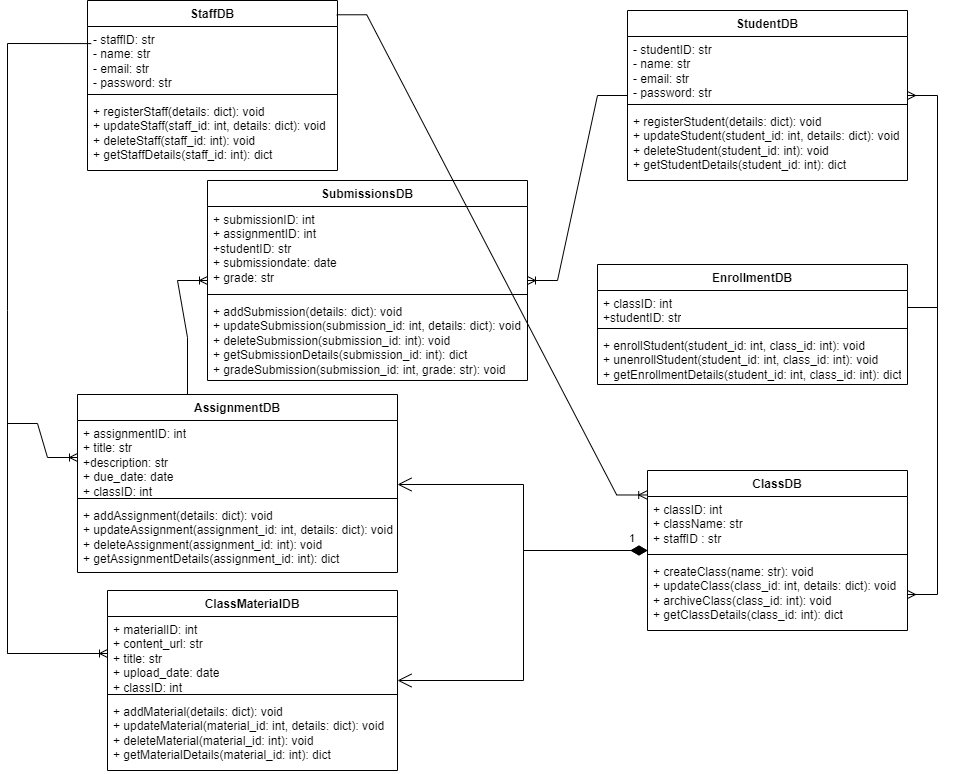

The diagram above was exported from draw.io. Its source (the exported page's mxGraphModel, read from the mxfile embedded in the PNG):
<mxGraphModel dx="10380" dy="12260" grid="1" gridSize="10" guides="1" tooltips="1" connect="1" arrows="1" fold="1" page="1" pageScale="1" pageWidth="1169" pageHeight="827" math="0" shadow="0">
  <root>
    <mxCell id="0" />
    <mxCell id="1" parent="0" />
    <mxCell id="dcEJZ2Dr7EvuWIUYzcWv-1" value="StudentDB" style="swimlane;fontStyle=1;align=center;verticalAlign=top;childLayout=stackLayout;horizontal=1;startSize=26;horizontalStack=0;resizeParent=1;resizeParentMax=0;resizeLast=0;collapsible=1;marginBottom=0;whiteSpace=wrap;html=1;" vertex="1" parent="1">
      <mxGeometry x="720" y="30" width="280" height="170" as="geometry" />
    </mxCell>
    <mxCell id="dcEJZ2Dr7EvuWIUYzcWv-59" value="- studentID: str&lt;br&gt;- name: str&lt;br&gt;- email: str&lt;br&gt;- password: str" style="text;strokeColor=none;fillColor=none;align=left;verticalAlign=top;spacingLeft=4;spacingRight=4;overflow=hidden;rotatable=0;points=[[0,0.5],[1,0.5]];portConstraint=eastwest;whiteSpace=wrap;html=1;" vertex="1" parent="dcEJZ2Dr7EvuWIUYzcWv-1">
      <mxGeometry y="26" width="280" height="64" as="geometry" />
    </mxCell>
    <mxCell id="dcEJZ2Dr7EvuWIUYzcWv-3" value="" style="line;strokeWidth=1;fillColor=none;align=left;verticalAlign=middle;spacingTop=-1;spacingLeft=3;spacingRight=3;rotatable=0;labelPosition=right;points=[];portConstraint=eastwest;strokeColor=inherit;" vertex="1" parent="dcEJZ2Dr7EvuWIUYzcWv-1">
      <mxGeometry y="90" width="280" height="8" as="geometry" />
    </mxCell>
    <mxCell id="dcEJZ2Dr7EvuWIUYzcWv-4" value="+&amp;nbsp;registerStudent(details: dict): void&lt;br&gt;+&amp;nbsp;updateStudent(student_id: int, details: dict): void&lt;br&gt;+&amp;nbsp;deleteStudent(student_id: int): void&lt;br&gt;+&amp;nbsp;getStudentDetails(student_id: int): dict" style="text;strokeColor=none;fillColor=none;align=left;verticalAlign=top;spacingLeft=4;spacingRight=4;overflow=hidden;rotatable=0;points=[[0,0.5],[1,0.5]];portConstraint=eastwest;whiteSpace=wrap;html=1;" vertex="1" parent="dcEJZ2Dr7EvuWIUYzcWv-1">
      <mxGeometry y="98" width="280" height="72" as="geometry" />
    </mxCell>
    <mxCell id="dcEJZ2Dr7EvuWIUYzcWv-5" value="ClassDB" style="swimlane;fontStyle=1;align=center;verticalAlign=top;childLayout=stackLayout;horizontal=1;startSize=26;horizontalStack=0;resizeParent=1;resizeParentMax=0;resizeLast=0;collapsible=1;marginBottom=0;whiteSpace=wrap;html=1;" vertex="1" parent="1">
      <mxGeometry x="740" y="490" width="260" height="160" as="geometry" />
    </mxCell>
    <mxCell id="dcEJZ2Dr7EvuWIUYzcWv-6" value="+ classID: int&lt;br&gt;+ className: str&lt;div&gt;+ staffID : str&lt;/div&gt;" style="text;strokeColor=none;fillColor=none;align=left;verticalAlign=top;spacingLeft=4;spacingRight=4;overflow=hidden;rotatable=0;points=[[0,0.5],[1,0.5]];portConstraint=eastwest;whiteSpace=wrap;html=1;" vertex="1" parent="dcEJZ2Dr7EvuWIUYzcWv-5">
      <mxGeometry y="26" width="260" height="54" as="geometry" />
    </mxCell>
    <mxCell id="dcEJZ2Dr7EvuWIUYzcWv-7" value="" style="line;strokeWidth=1;fillColor=none;align=left;verticalAlign=middle;spacingTop=-1;spacingLeft=3;spacingRight=3;rotatable=0;labelPosition=right;points=[];portConstraint=eastwest;strokeColor=inherit;" vertex="1" parent="dcEJZ2Dr7EvuWIUYzcWv-5">
      <mxGeometry y="80" width="260" height="8" as="geometry" />
    </mxCell>
    <mxCell id="dcEJZ2Dr7EvuWIUYzcWv-8" value="+ createClass(name: str): void&lt;br&gt;+&amp;nbsp;updateClass(class_id: int, details: dict): void&lt;br&gt;+ archiveClass(class_id: int): void&lt;br&gt;+&amp;nbsp;getClassDetails(class_id: int): dict" style="text;strokeColor=none;fillColor=none;align=left;verticalAlign=top;spacingLeft=4;spacingRight=4;overflow=hidden;rotatable=0;points=[[0,0.5],[1,0.5]];portConstraint=eastwest;whiteSpace=wrap;html=1;" vertex="1" parent="dcEJZ2Dr7EvuWIUYzcWv-5">
      <mxGeometry y="88" width="260" height="72" as="geometry" />
    </mxCell>
    <mxCell id="dcEJZ2Dr7EvuWIUYzcWv-9" value="StaffDB" style="swimlane;fontStyle=1;align=center;verticalAlign=top;childLayout=stackLayout;horizontal=1;startSize=26;horizontalStack=0;resizeParent=1;resizeParentMax=0;resizeLast=0;collapsible=1;marginBottom=0;whiteSpace=wrap;html=1;" vertex="1" parent="1">
      <mxGeometry x="180" y="20" width="250" height="170" as="geometry" />
    </mxCell>
    <mxCell id="dcEJZ2Dr7EvuWIUYzcWv-10" value="- staffID: str&lt;br&gt;- name: str&lt;br&gt;- email: str&lt;br&gt;- password: str" style="text;strokeColor=none;fillColor=none;align=left;verticalAlign=top;spacingLeft=4;spacingRight=4;overflow=hidden;rotatable=0;points=[[0,0.5],[1,0.5]];portConstraint=eastwest;whiteSpace=wrap;html=1;" vertex="1" parent="dcEJZ2Dr7EvuWIUYzcWv-9">
      <mxGeometry y="26" width="250" height="64" as="geometry" />
    </mxCell>
    <mxCell id="dcEJZ2Dr7EvuWIUYzcWv-11" value="" style="line;strokeWidth=1;fillColor=none;align=left;verticalAlign=middle;spacingTop=-1;spacingLeft=3;spacingRight=3;rotatable=0;labelPosition=right;points=[];portConstraint=eastwest;strokeColor=inherit;" vertex="1" parent="dcEJZ2Dr7EvuWIUYzcWv-9">
      <mxGeometry y="90" width="250" height="8" as="geometry" />
    </mxCell>
    <mxCell id="dcEJZ2Dr7EvuWIUYzcWv-12" value="+&amp;nbsp;registerStaff(details: dict): void&lt;br&gt;+ updateStaff(staff_id: int, details: dict): void&lt;br&gt;+&amp;nbsp;deleteStaff(staff_id: int): void&lt;br&gt;+&amp;nbsp;getStaffDetails(staff_id: int): dict" style="text;strokeColor=none;fillColor=none;align=left;verticalAlign=top;spacingLeft=4;spacingRight=4;overflow=hidden;rotatable=0;points=[[0,0.5],[1,0.5]];portConstraint=eastwest;whiteSpace=wrap;html=1;" vertex="1" parent="dcEJZ2Dr7EvuWIUYzcWv-9">
      <mxGeometry y="98" width="250" height="72" as="geometry" />
    </mxCell>
    <mxCell id="dcEJZ2Dr7EvuWIUYzcWv-13" value="AssignmentDB" style="swimlane;fontStyle=1;align=center;verticalAlign=top;childLayout=stackLayout;horizontal=1;startSize=26;horizontalStack=0;resizeParent=1;resizeParentMax=0;resizeLast=0;collapsible=1;marginBottom=0;whiteSpace=wrap;html=1;" vertex="1" parent="1">
      <mxGeometry x="170" y="414" width="320" height="178" as="geometry" />
    </mxCell>
    <mxCell id="dcEJZ2Dr7EvuWIUYzcWv-14" value="+ assignmentID: int&lt;br&gt;+ title: str&lt;br&gt;+description: str&lt;br&gt;+ due_date: date&lt;br&gt;+ classID: int" style="text;strokeColor=none;fillColor=none;align=left;verticalAlign=top;spacingLeft=4;spacingRight=4;overflow=hidden;rotatable=0;points=[[0,0.5],[1,0.5]];portConstraint=eastwest;whiteSpace=wrap;html=1;" vertex="1" parent="dcEJZ2Dr7EvuWIUYzcWv-13">
      <mxGeometry y="26" width="320" height="74" as="geometry" />
    </mxCell>
    <mxCell id="dcEJZ2Dr7EvuWIUYzcWv-15" value="" style="line;strokeWidth=1;fillColor=none;align=left;verticalAlign=middle;spacingTop=-1;spacingLeft=3;spacingRight=3;rotatable=0;labelPosition=right;points=[];portConstraint=eastwest;strokeColor=inherit;" vertex="1" parent="dcEJZ2Dr7EvuWIUYzcWv-13">
      <mxGeometry y="100" width="320" height="8" as="geometry" />
    </mxCell>
    <mxCell id="dcEJZ2Dr7EvuWIUYzcWv-16" value="+&amp;nbsp;addAssignment(details: dict): void&lt;br&gt;+&amp;nbsp;updateAssignment(assignment_id: int, details: dict): void&lt;br&gt;+&amp;nbsp;deleteAssignment(assignment_id: int): void&lt;br&gt;+&amp;nbsp;getAssignmentDetails(assignment_id: int): dict" style="text;strokeColor=none;fillColor=none;align=left;verticalAlign=top;spacingLeft=4;spacingRight=4;overflow=hidden;rotatable=0;points=[[0,0.5],[1,0.5]];portConstraint=eastwest;whiteSpace=wrap;html=1;" vertex="1" parent="dcEJZ2Dr7EvuWIUYzcWv-13">
      <mxGeometry y="108" width="320" height="70" as="geometry" />
    </mxCell>
    <mxCell id="dcEJZ2Dr7EvuWIUYzcWv-17" value="SubmissionsDB" style="swimlane;fontStyle=1;align=center;verticalAlign=top;childLayout=stackLayout;horizontal=1;startSize=26;horizontalStack=0;resizeParent=1;resizeParentMax=0;resizeLast=0;collapsible=1;marginBottom=0;whiteSpace=wrap;html=1;" vertex="1" parent="1">
      <mxGeometry x="300" y="200" width="320" height="200" as="geometry" />
    </mxCell>
    <mxCell id="dcEJZ2Dr7EvuWIUYzcWv-18" value="+ submissionID: int&lt;br&gt;+ assignmentID: int&lt;br&gt;+studentID: str&lt;br&gt;+ submissiondate: date&lt;br&gt;+ grade: str&amp;nbsp;" style="text;strokeColor=none;fillColor=none;align=left;verticalAlign=top;spacingLeft=4;spacingRight=4;overflow=hidden;rotatable=0;points=[[0,0.5],[1,0.5]];portConstraint=eastwest;whiteSpace=wrap;html=1;" vertex="1" parent="dcEJZ2Dr7EvuWIUYzcWv-17">
      <mxGeometry y="26" width="320" height="84" as="geometry" />
    </mxCell>
    <mxCell id="dcEJZ2Dr7EvuWIUYzcWv-19" value="" style="line;strokeWidth=1;fillColor=none;align=left;verticalAlign=middle;spacingTop=-1;spacingLeft=3;spacingRight=3;rotatable=0;labelPosition=right;points=[];portConstraint=eastwest;strokeColor=inherit;" vertex="1" parent="dcEJZ2Dr7EvuWIUYzcWv-17">
      <mxGeometry y="110" width="320" height="8" as="geometry" />
    </mxCell>
    <mxCell id="dcEJZ2Dr7EvuWIUYzcWv-20" value="+&amp;nbsp;addSubmission(details: dict): void&lt;br&gt;+&amp;nbsp;updateSubmission(submission_id: int, details: dict): void&lt;br&gt;+&amp;nbsp;deleteSubmission(submission_id: int): void&lt;br&gt;+&amp;nbsp;getSubmissionDetails(submission_id: int): dict&lt;br&gt;+&amp;nbsp;gradeSubmission(submission_id: int, grade: str): void" style="text;strokeColor=none;fillColor=none;align=left;verticalAlign=top;spacingLeft=4;spacingRight=4;overflow=hidden;rotatable=0;points=[[0,0.5],[1,0.5]];portConstraint=eastwest;whiteSpace=wrap;html=1;" vertex="1" parent="dcEJZ2Dr7EvuWIUYzcWv-17">
      <mxGeometry y="118" width="320" height="82" as="geometry" />
    </mxCell>
    <mxCell id="dcEJZ2Dr7EvuWIUYzcWv-21" value="EnrollmentDB" style="swimlane;fontStyle=1;align=center;verticalAlign=top;childLayout=stackLayout;horizontal=1;startSize=26;horizontalStack=0;resizeParent=1;resizeParentMax=0;resizeLast=0;collapsible=1;marginBottom=0;whiteSpace=wrap;html=1;" vertex="1" parent="1">
      <mxGeometry x="690" y="284" width="310" height="120" as="geometry" />
    </mxCell>
    <mxCell id="dcEJZ2Dr7EvuWIUYzcWv-22" value="+ classID: int&lt;br&gt;+studentID: str" style="text;strokeColor=none;fillColor=none;align=left;verticalAlign=top;spacingLeft=4;spacingRight=4;overflow=hidden;rotatable=0;points=[[0,0.5],[1,0.5]];portConstraint=eastwest;whiteSpace=wrap;html=1;" vertex="1" parent="dcEJZ2Dr7EvuWIUYzcWv-21">
      <mxGeometry y="26" width="310" height="34" as="geometry" />
    </mxCell>
    <mxCell id="dcEJZ2Dr7EvuWIUYzcWv-23" value="" style="line;strokeWidth=1;fillColor=none;align=left;verticalAlign=middle;spacingTop=-1;spacingLeft=3;spacingRight=3;rotatable=0;labelPosition=right;points=[];portConstraint=eastwest;strokeColor=inherit;" vertex="1" parent="dcEJZ2Dr7EvuWIUYzcWv-21">
      <mxGeometry y="60" width="310" height="8" as="geometry" />
    </mxCell>
    <mxCell id="dcEJZ2Dr7EvuWIUYzcWv-24" value="+ enrollStudent(student_id: int, class_id: int): void&lt;br&gt;+&amp;nbsp;unenrollStudent(student_id: int, class_id: int): void&lt;br&gt;+&amp;nbsp;getEnrollmentDetails(student_id: int, class_id: int): dict" style="text;strokeColor=none;fillColor=none;align=left;verticalAlign=top;spacingLeft=4;spacingRight=4;overflow=hidden;rotatable=0;points=[[0,0.5],[1,0.5]];portConstraint=eastwest;whiteSpace=wrap;html=1;" vertex="1" parent="dcEJZ2Dr7EvuWIUYzcWv-21">
      <mxGeometry y="68" width="310" height="52" as="geometry" />
    </mxCell>
    <mxCell id="dcEJZ2Dr7EvuWIUYzcWv-25" value="ClassMaterialDB" style="swimlane;fontStyle=1;align=center;verticalAlign=top;childLayout=stackLayout;horizontal=1;startSize=26;horizontalStack=0;resizeParent=1;resizeParentMax=0;resizeLast=0;collapsible=1;marginBottom=0;whiteSpace=wrap;html=1;" vertex="1" parent="1">
      <mxGeometry x="200" y="610" width="290" height="180" as="geometry" />
    </mxCell>
    <mxCell id="dcEJZ2Dr7EvuWIUYzcWv-26" value="+ materialID: int&lt;br&gt;+ content_url: str&lt;br&gt;+ title: str&lt;br&gt;+ upload_date: date&lt;br&gt;+ classID: int" style="text;strokeColor=none;fillColor=none;align=left;verticalAlign=top;spacingLeft=4;spacingRight=4;overflow=hidden;rotatable=0;points=[[0,0.5],[1,0.5]];portConstraint=eastwest;whiteSpace=wrap;html=1;" vertex="1" parent="dcEJZ2Dr7EvuWIUYzcWv-25">
      <mxGeometry y="26" width="290" height="74" as="geometry" />
    </mxCell>
    <mxCell id="dcEJZ2Dr7EvuWIUYzcWv-27" value="" style="line;strokeWidth=1;fillColor=none;align=left;verticalAlign=middle;spacingTop=-1;spacingLeft=3;spacingRight=3;rotatable=0;labelPosition=right;points=[];portConstraint=eastwest;strokeColor=inherit;" vertex="1" parent="dcEJZ2Dr7EvuWIUYzcWv-25">
      <mxGeometry y="100" width="290" height="8" as="geometry" />
    </mxCell>
    <mxCell id="dcEJZ2Dr7EvuWIUYzcWv-28" value="+&amp;nbsp;addMaterial(details: dict): void&lt;br&gt;+&amp;nbsp;updateMaterial(material_id: int, details: dict): void&lt;br&gt;+&amp;nbsp;deleteMaterial(material_id: int): void&lt;br&gt;+&amp;nbsp;getMaterialDetails(material_id: int): dict" style="text;strokeColor=none;fillColor=none;align=left;verticalAlign=top;spacingLeft=4;spacingRight=4;overflow=hidden;rotatable=0;points=[[0,0.5],[1,0.5]];portConstraint=eastwest;whiteSpace=wrap;html=1;" vertex="1" parent="dcEJZ2Dr7EvuWIUYzcWv-25">
      <mxGeometry y="108" width="290" height="72" as="geometry" />
    </mxCell>
    <mxCell id="dcEJZ2Dr7EvuWIUYzcWv-32" value="" style="endArrow=open;html=1;endSize=12;startArrow=diamondThin;startSize=14;startFill=1;edgeStyle=orthogonalEdgeStyle;align=left;verticalAlign=bottom;rounded=0;" edge="1" parent="1" source="dcEJZ2Dr7EvuWIUYzcWv-5" target="dcEJZ2Dr7EvuWIUYzcWv-13">
      <mxGeometry x="-1" y="3" relative="1" as="geometry">
        <mxPoint x="500" y="260" as="sourcePoint" />
        <mxPoint x="660" y="260" as="targetPoint" />
      </mxGeometry>
    </mxCell>
    <mxCell id="dcEJZ2Dr7EvuWIUYzcWv-33" value="1" style="endArrow=open;html=1;endSize=12;startArrow=diamondThin;startSize=14;startFill=1;edgeStyle=orthogonalEdgeStyle;align=left;verticalAlign=bottom;rounded=0;" edge="1" parent="1" source="dcEJZ2Dr7EvuWIUYzcWv-5" target="dcEJZ2Dr7EvuWIUYzcWv-25">
      <mxGeometry x="-0.9103" y="-3" relative="1" as="geometry">
        <mxPoint x="360" y="413" as="sourcePoint" />
        <mxPoint x="550" y="356" as="targetPoint" />
        <mxPoint as="offset" />
      </mxGeometry>
    </mxCell>
    <mxCell id="dcEJZ2Dr7EvuWIUYzcWv-45" value="" style="edgeStyle=entityRelationEdgeStyle;fontSize=12;html=1;endArrow=ERoneToMany;rounded=0;entryX=-0.003;entryY=0.153;entryDx=0;entryDy=0;entryPerimeter=0;exitX=0.997;exitY=0.084;exitDx=0;exitDy=0;exitPerimeter=0;" edge="1" parent="1" source="dcEJZ2Dr7EvuWIUYzcWv-9" target="dcEJZ2Dr7EvuWIUYzcWv-5">
      <mxGeometry width="100" height="100" relative="1" as="geometry">
        <mxPoint x="530" y="310" as="sourcePoint" />
        <mxPoint x="630" y="210" as="targetPoint" />
        <Array as="points">
          <mxPoint x="680" y="200" />
        </Array>
      </mxGeometry>
    </mxCell>
    <mxCell id="dcEJZ2Dr7EvuWIUYzcWv-47" value="" style="edgeStyle=entityRelationEdgeStyle;fontSize=12;html=1;endArrow=ERoneToMany;rounded=0;exitX=0.25;exitY=0;exitDx=0;exitDy=0;" edge="1" parent="1" source="dcEJZ2Dr7EvuWIUYzcWv-13" target="dcEJZ2Dr7EvuWIUYzcWv-17">
      <mxGeometry width="100" height="100" relative="1" as="geometry">
        <mxPoint x="410" y="320" as="sourcePoint" />
        <mxPoint x="630" y="210" as="targetPoint" />
        <Array as="points">
          <mxPoint x="430" y="310" />
        </Array>
      </mxGeometry>
    </mxCell>
    <mxCell id="dcEJZ2Dr7EvuWIUYzcWv-48" value="" style="edgeStyle=entityRelationEdgeStyle;fontSize=12;html=1;endArrow=ERmany;rounded=0;exitX=1;exitY=0.5;exitDx=0;exitDy=0;" edge="1" parent="1" source="dcEJZ2Dr7EvuWIUYzcWv-22" target="dcEJZ2Dr7EvuWIUYzcWv-1">
      <mxGeometry width="100" height="100" relative="1" as="geometry">
        <mxPoint x="1010" y="260" as="sourcePoint" />
        <mxPoint x="170" y="130" as="targetPoint" />
        <Array as="points">
          <mxPoint x="930" y="200" />
        </Array>
      </mxGeometry>
    </mxCell>
    <mxCell id="dcEJZ2Dr7EvuWIUYzcWv-50" value="" style="edgeStyle=entityRelationEdgeStyle;fontSize=12;html=1;endArrow=ERmany;rounded=0;exitX=1;exitY=0.5;exitDx=0;exitDy=0;entryX=1;entryY=0.5;entryDx=0;entryDy=0;" edge="1" parent="1" source="dcEJZ2Dr7EvuWIUYzcWv-22" target="dcEJZ2Dr7EvuWIUYzcWv-8">
      <mxGeometry width="100" height="100" relative="1" as="geometry">
        <mxPoint x="530" y="310" as="sourcePoint" />
        <mxPoint x="630" y="210" as="targetPoint" />
      </mxGeometry>
    </mxCell>
    <mxCell id="dcEJZ2Dr7EvuWIUYzcWv-52" value="" style="endArrow=none;html=1;rounded=0;exitX=0.015;exitY=0.267;exitDx=0;exitDy=0;exitPerimeter=0;entryX=0;entryY=0.5;entryDx=0;entryDy=0;" edge="1" parent="1" source="dcEJZ2Dr7EvuWIUYzcWv-10" target="dcEJZ2Dr7EvuWIUYzcWv-26">
      <mxGeometry relative="1" as="geometry">
        <mxPoint x="620" y="300" as="sourcePoint" />
        <mxPoint x="180" y="610" as="targetPoint" />
        <Array as="points">
          <mxPoint x="100" y="63" />
          <mxPoint x="100" y="330" />
          <mxPoint x="100" y="673" />
        </Array>
      </mxGeometry>
    </mxCell>
    <mxCell id="dcEJZ2Dr7EvuWIUYzcWv-53" value="" style="edgeStyle=entityRelationEdgeStyle;fontSize=12;html=1;endArrow=ERoneToMany;rounded=0;entryX=0;entryY=0.5;entryDx=0;entryDy=0;" edge="1" parent="1" target="dcEJZ2Dr7EvuWIUYzcWv-26">
      <mxGeometry width="100" height="100" relative="1" as="geometry">
        <mxPoint x="100" y="673" as="sourcePoint" />
        <mxPoint x="180" y="610" as="targetPoint" />
      </mxGeometry>
    </mxCell>
    <mxCell id="dcEJZ2Dr7EvuWIUYzcWv-54" value="" style="edgeStyle=entityRelationEdgeStyle;fontSize=12;html=1;endArrow=ERoneToMany;rounded=0;entryX=0;entryY=0.5;entryDx=0;entryDy=0;" edge="1" parent="1" target="dcEJZ2Dr7EvuWIUYzcWv-14">
      <mxGeometry width="100" height="100" relative="1" as="geometry">
        <mxPoint x="100" y="443" as="sourcePoint" />
        <mxPoint x="340" y="530" as="targetPoint" />
        <Array as="points">
          <mxPoint x="70" y="400" />
        </Array>
      </mxGeometry>
    </mxCell>
    <mxCell id="dcEJZ2Dr7EvuWIUYzcWv-55" value="" style="edgeStyle=entityRelationEdgeStyle;fontSize=12;html=1;endArrow=ERoneToMany;rounded=0;" edge="1" parent="1" source="dcEJZ2Dr7EvuWIUYzcWv-1" target="dcEJZ2Dr7EvuWIUYzcWv-17">
      <mxGeometry width="100" height="100" relative="1" as="geometry">
        <mxPoint x="700" y="350" as="sourcePoint" />
        <mxPoint x="800" y="250" as="targetPoint" />
      </mxGeometry>
    </mxCell>
  </root>
</mxGraphModel>